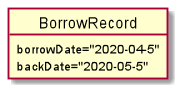

The diagram above was rendered by PlantUML. Its source (embedded in the PNG):
@startuml
object BorrowRecord
BorrowRecord : borrowDate="2020-04-5"
BorrowRecord : backDate="2020-05-5"
@enduml